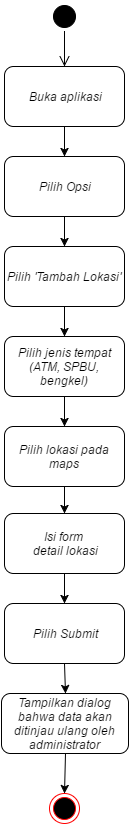

The diagram above was exported from draw.io. Its source (the exported page's mxGraphModel, read from the mxfile embedded in the PNG):
<mxGraphModel dx="880" dy="468" grid="1" gridSize="10" guides="1" tooltips="1" connect="1" arrows="1" fold="1" page="1" pageScale="1" pageWidth="826" pageHeight="1169" background="#ffffff" math="0">
  <root>
    <mxCell id="0" />
    <mxCell id="1" parent="0" />
    <mxCell id="58ce8e08bbf3b74e-1" value="Buka aplikasi&lt;br&gt;" style="rounded=1;whiteSpace=wrap;html=1;" vertex="1" parent="1">
      <mxGeometry x="353" y="80" width="120" height="60" as="geometry" />
    </mxCell>
    <mxCell id="58ce8e08bbf3b74e-2" value="" style="ellipse;html=1;shape=startState;fillColor=#000000;strokeColor=#000000;" vertex="1" parent="1">
      <mxGeometry x="398" y="15" width="30" height="30" as="geometry" />
    </mxCell>
    <mxCell id="58ce8e08bbf3b74e-3" value="" style="edgeStyle=elbowEdgeStyle;elbow=horizontal;html=1;verticalAlign=bottom;endArrow=open;endSize=8;strokeColor=#000000;entryX=0.5;entryY=0;" edge="1" parent="1" source="58ce8e08bbf3b74e-2" target="58ce8e08bbf3b74e-1">
      <mxGeometry relative="1" as="geometry">
        <mxPoint x="413" y="95" as="targetPoint" />
      </mxGeometry>
    </mxCell>
    <mxCell id="58ce8e08bbf3b74e-4" value="Pilih &lt;i&gt;Opsi&lt;/i&gt;" style="rounded=1;whiteSpace=wrap;html=1;strokeColor=#000000" vertex="1" parent="1">
      <mxGeometry x="353" y="170" width="120" height="60" as="geometry" />
    </mxCell>
    <mxCell id="58ce8e08bbf3b74e-5" value="" style="ellipse;html=1;shape=endState;fillColor=#000000;strokeColor=#ff0000" vertex="1" parent="1">
      <mxGeometry x="398" y="807" width="30" height="30" as="geometry" />
    </mxCell>
    <mxCell id="58ce8e08bbf3b74e-6" style="edgeStyle=orthogonalEdgeStyle;rounded=0;html=1;exitX=0.5;exitY=1;entryX=0.5;entryY=0;strokeColor=#000000" edge="1" parent="1" source="58ce8e08bbf3b74e-1" target="58ce8e08bbf3b74e-4">
      <mxGeometry relative="1" as="geometry" />
    </mxCell>
    <mxCell id="58ce8e08bbf3b74e-7" style="rounded=0;html=1;exitX=0.5;exitY=1;entryX=0.5;entryY=0;strokeColor=#000000" edge="1" parent="1" source="58ce8e08bbf3b74e-15" target="58ce8e08bbf3b74e-5">
      <mxGeometry relative="1" as="geometry">
        <mxPoint x="413" y="767" as="sourcePoint" />
      </mxGeometry>
    </mxCell>
    <mxCell id="58ce8e08bbf3b74e-8" value="Pilih 'Tambah Lokasi'" style="rounded=1;whiteSpace=wrap;html=1;strokeColor=#000000" vertex="1" parent="1">
      <mxGeometry x="353" y="260" width="120" height="60" as="geometry" />
    </mxCell>
    <mxCell id="58ce8e08bbf3b74e-9" style="edgeStyle=none;rounded=0;html=1;exitX=0.5;exitY=1;entryX=0.5;entryY=0;startArrow=none;startFill=0;endArrow=classic;endFill=1;jettySize=auto;orthogonalLoop=1;" edge="1" parent="1" source="58ce8e08bbf3b74e-4" target="58ce8e08bbf3b74e-8">
      <mxGeometry relative="1" as="geometry" />
    </mxCell>
    <mxCell id="58ce8e08bbf3b74e-10" style="edgeStyle=none;rounded=0;html=1;exitX=0.5;exitY=1;startArrow=none;startFill=0;endArrow=classic;endFill=1;jettySize=auto;orthogonalLoop=1;entryX=0.5;entryY=0;" edge="1" parent="1" source="58ce8e08bbf3b74e-8" target="475a4fcfd2af5989-2">
      <mxGeometry relative="1" as="geometry">
        <mxPoint x="413" y="360" as="sourcePoint" />
        <mxPoint x="413" y="350" as="targetPoint" />
      </mxGeometry>
    </mxCell>
    <mxCell id="58ce8e08bbf3b74e-11" value="Isi form&amp;nbsp;&lt;div&gt;detail lokasi&lt;/div&gt;" style="rounded=1;whiteSpace=wrap;html=1;strokeColor=#000000" vertex="1" parent="1">
      <mxGeometry x="353" y="527" width="120" height="60" as="geometry" />
    </mxCell>
    <mxCell id="58ce8e08bbf3b74e-12" value="Pilih &lt;i&gt;Submit&lt;/i&gt;" style="rounded=1;whiteSpace=wrap;html=1;strokeColor=#000000" vertex="1" parent="1">
      <mxGeometry x="353" y="617" width="120" height="60" as="geometry" />
    </mxCell>
    <mxCell id="58ce8e08bbf3b74e-13" style="edgeStyle=none;rounded=0;html=1;exitX=0.5;exitY=1;entryX=0.5;entryY=0;startArrow=none;startFill=0;endArrow=classic;endFill=1;jettySize=auto;orthogonalLoop=1;" edge="1" parent="1" source="58ce8e08bbf3b74e-11" target="58ce8e08bbf3b74e-12">
      <mxGeometry relative="1" as="geometry">
        <mxPoint x="413" y="637" as="sourcePoint" />
      </mxGeometry>
    </mxCell>
    <mxCell id="58ce8e08bbf3b74e-14" style="edgeStyle=none;rounded=0;html=1;exitX=0.5;exitY=1;entryX=0.5;entryY=0;startArrow=none;startFill=0;endArrow=classic;endFill=1;jettySize=auto;orthogonalLoop=1;" edge="1" parent="1" source="58ce8e08bbf3b74e-12" target="58ce8e08bbf3b74e-15">
      <mxGeometry relative="1" as="geometry">
        <mxPoint x="413" y="737" as="sourcePoint" />
      </mxGeometry>
    </mxCell>
    <mxCell id="58ce8e08bbf3b74e-15" value="Tampilkan dialog bahwa data akan ditinjau ulang oleh administrator" style="rounded=1;whiteSpace=wrap;html=1;strokeColor=#000000" vertex="1" parent="1">
      <mxGeometry x="350" y="707" width="127" height="60" as="geometry" />
    </mxCell>
    <mxCell id="475a4fcfd2af5989-4" style="edgeStyle=orthogonalEdgeStyle;rounded=0;html=1;entryX=0.5;entryY=0;shadow=0;endArrow=classic;endFill=1;jettySize=auto;orthogonalLoop=1;" edge="1" parent="1" source="475a4fcfd2af5989-1" target="58ce8e08bbf3b74e-11">
      <mxGeometry relative="1" as="geometry" />
    </mxCell>
    <mxCell id="475a4fcfd2af5989-1" value="Pilih lokasi pada maps" style="rounded=1;whiteSpace=wrap;html=1;strokeColor=#000000" vertex="1" parent="1">
      <mxGeometry x="353" y="440" width="120" height="60" as="geometry" />
    </mxCell>
    <mxCell id="475a4fcfd2af5989-3" style="edgeStyle=orthogonalEdgeStyle;rounded=0;html=1;entryX=0.5;entryY=0;shadow=0;endArrow=classic;endFill=1;jettySize=auto;orthogonalLoop=1;" edge="1" parent="1" source="475a4fcfd2af5989-2" target="475a4fcfd2af5989-1">
      <mxGeometry relative="1" as="geometry" />
    </mxCell>
    <mxCell id="475a4fcfd2af5989-2" value="Pilih jenis tempat (ATM, SPBU, bengkel)" style="rounded=1;whiteSpace=wrap;html=1;strokeColor=#000000" vertex="1" parent="1">
      <mxGeometry x="353" y="350" width="120" height="60" as="geometry" />
    </mxCell>
  </root>
</mxGraphModel>